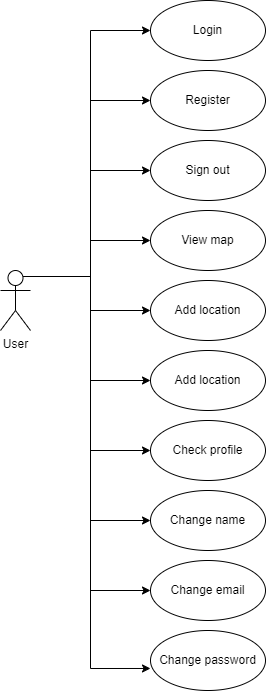

The diagram above was exported from draw.io. Its source (the exported page's mxGraphModel, read from the mxfile embedded in the PNG):
<mxGraphModel dx="1434" dy="744" grid="1" gridSize="10" guides="1" tooltips="1" connect="1" arrows="1" fold="1" page="1" pageScale="1" pageWidth="850" pageHeight="1100" math="0" shadow="0" extFonts="Permanent Marker^https://fonts.googleapis.com/css?family=Permanent+Marker">
  <root>
    <mxCell id="0" />
    <mxCell id="1" parent="0" />
    <mxCell id="C-vyLk0tnHw3VtMMgP7b-12" value="" style="edgeStyle=entityRelationEdgeStyle;endArrow=ERzeroToMany;startArrow=ERone;endFill=1;startFill=0;" parent="1" target="C-vyLk0tnHw3VtMMgP7b-17" edge="1">
      <mxGeometry width="100" height="100" relative="1" as="geometry">
        <mxPoint x="700" y="165" as="sourcePoint" />
        <mxPoint x="460" y="205" as="targetPoint" />
      </mxGeometry>
    </mxCell>
    <mxCell id="dh7uj7180X_IWkoytPfD-17" style="edgeStyle=orthogonalEdgeStyle;rounded=0;orthogonalLoop=1;jettySize=auto;html=1;exitX=0.75;exitY=0.1;exitDx=0;exitDy=0;exitPerimeter=0;entryX=0;entryY=0.5;entryDx=0;entryDy=0;" edge="1" parent="1" source="dh7uj7180X_IWkoytPfD-1" target="dh7uj7180X_IWkoytPfD-5">
      <mxGeometry relative="1" as="geometry" />
    </mxCell>
    <mxCell id="dh7uj7180X_IWkoytPfD-18" style="edgeStyle=orthogonalEdgeStyle;rounded=0;orthogonalLoop=1;jettySize=auto;html=1;exitX=0.75;exitY=0.1;exitDx=0;exitDy=0;exitPerimeter=0;entryX=0;entryY=0.5;entryDx=0;entryDy=0;" edge="1" parent="1" source="dh7uj7180X_IWkoytPfD-1" target="dh7uj7180X_IWkoytPfD-7">
      <mxGeometry relative="1" as="geometry">
        <Array as="points">
          <mxPoint x="230" y="336" />
          <mxPoint x="230" y="160" />
        </Array>
      </mxGeometry>
    </mxCell>
    <mxCell id="dh7uj7180X_IWkoytPfD-19" style="edgeStyle=orthogonalEdgeStyle;rounded=0;orthogonalLoop=1;jettySize=auto;html=1;exitX=0.75;exitY=0.1;exitDx=0;exitDy=0;exitPerimeter=0;entryX=0;entryY=0.5;entryDx=0;entryDy=0;" edge="1" parent="1" source="dh7uj7180X_IWkoytPfD-1" target="dh7uj7180X_IWkoytPfD-11">
      <mxGeometry relative="1" as="geometry" />
    </mxCell>
    <mxCell id="dh7uj7180X_IWkoytPfD-20" style="edgeStyle=orthogonalEdgeStyle;rounded=0;orthogonalLoop=1;jettySize=auto;html=1;exitX=0.75;exitY=0.1;exitDx=0;exitDy=0;exitPerimeter=0;entryX=0;entryY=0.5;entryDx=0;entryDy=0;" edge="1" parent="1" source="dh7uj7180X_IWkoytPfD-1" target="dh7uj7180X_IWkoytPfD-8">
      <mxGeometry relative="1" as="geometry" />
    </mxCell>
    <mxCell id="dh7uj7180X_IWkoytPfD-21" style="edgeStyle=orthogonalEdgeStyle;rounded=0;orthogonalLoop=1;jettySize=auto;html=1;exitX=0.75;exitY=0.1;exitDx=0;exitDy=0;exitPerimeter=0;entryX=0;entryY=0.5;entryDx=0;entryDy=0;" edge="1" parent="1" source="dh7uj7180X_IWkoytPfD-1" target="dh7uj7180X_IWkoytPfD-9">
      <mxGeometry relative="1" as="geometry" />
    </mxCell>
    <mxCell id="dh7uj7180X_IWkoytPfD-22" style="edgeStyle=orthogonalEdgeStyle;rounded=0;orthogonalLoop=1;jettySize=auto;html=1;exitX=0.75;exitY=0.1;exitDx=0;exitDy=0;exitPerimeter=0;entryX=0;entryY=0.5;entryDx=0;entryDy=0;" edge="1" parent="1" source="dh7uj7180X_IWkoytPfD-1" target="dh7uj7180X_IWkoytPfD-10">
      <mxGeometry relative="1" as="geometry" />
    </mxCell>
    <mxCell id="dh7uj7180X_IWkoytPfD-23" style="edgeStyle=orthogonalEdgeStyle;rounded=0;orthogonalLoop=1;jettySize=auto;html=1;exitX=0.75;exitY=0.1;exitDx=0;exitDy=0;exitPerimeter=0;entryX=0;entryY=0.5;entryDx=0;entryDy=0;" edge="1" parent="1" source="dh7uj7180X_IWkoytPfD-1" target="dh7uj7180X_IWkoytPfD-12">
      <mxGeometry relative="1" as="geometry" />
    </mxCell>
    <mxCell id="dh7uj7180X_IWkoytPfD-24" style="edgeStyle=orthogonalEdgeStyle;rounded=0;orthogonalLoop=1;jettySize=auto;html=1;exitX=0.75;exitY=0.1;exitDx=0;exitDy=0;exitPerimeter=0;entryX=0;entryY=0.5;entryDx=0;entryDy=0;" edge="1" parent="1" source="dh7uj7180X_IWkoytPfD-1" target="dh7uj7180X_IWkoytPfD-13">
      <mxGeometry relative="1" as="geometry" />
    </mxCell>
    <mxCell id="dh7uj7180X_IWkoytPfD-25" style="edgeStyle=orthogonalEdgeStyle;rounded=0;orthogonalLoop=1;jettySize=auto;html=1;exitX=0.75;exitY=0.1;exitDx=0;exitDy=0;exitPerimeter=0;entryX=0;entryY=0.5;entryDx=0;entryDy=0;" edge="1" parent="1" source="dh7uj7180X_IWkoytPfD-1" target="dh7uj7180X_IWkoytPfD-14">
      <mxGeometry relative="1" as="geometry" />
    </mxCell>
    <mxCell id="dh7uj7180X_IWkoytPfD-26" style="edgeStyle=orthogonalEdgeStyle;rounded=0;orthogonalLoop=1;jettySize=auto;html=1;exitX=0.75;exitY=0.1;exitDx=0;exitDy=0;exitPerimeter=0;entryX=0;entryY=0.633;entryDx=0;entryDy=0;entryPerimeter=0;" edge="1" parent="1" source="dh7uj7180X_IWkoytPfD-1" target="dh7uj7180X_IWkoytPfD-15">
      <mxGeometry relative="1" as="geometry" />
    </mxCell>
    <mxCell id="dh7uj7180X_IWkoytPfD-1" value="User" style="shape=umlActor;verticalLabelPosition=bottom;verticalAlign=top;html=1;outlineConnect=0;" vertex="1" parent="1">
      <mxGeometry x="140" y="330" width="30" height="60" as="geometry" />
    </mxCell>
    <mxCell id="dh7uj7180X_IWkoytPfD-5" value="Login" style="ellipse;whiteSpace=wrap;html=1;" vertex="1" parent="1">
      <mxGeometry x="290" y="60" width="115" height="60" as="geometry" />
    </mxCell>
    <mxCell id="dh7uj7180X_IWkoytPfD-7" value="Register" style="ellipse;whiteSpace=wrap;html=1;" vertex="1" parent="1">
      <mxGeometry x="290" y="130" width="115" height="60" as="geometry" />
    </mxCell>
    <mxCell id="dh7uj7180X_IWkoytPfD-8" value="View map" style="ellipse;whiteSpace=wrap;html=1;" vertex="1" parent="1">
      <mxGeometry x="290" y="270" width="115" height="60" as="geometry" />
    </mxCell>
    <mxCell id="dh7uj7180X_IWkoytPfD-9" value="Add location" style="ellipse;whiteSpace=wrap;html=1;" vertex="1" parent="1">
      <mxGeometry x="290" y="340" width="115" height="60" as="geometry" />
    </mxCell>
    <mxCell id="dh7uj7180X_IWkoytPfD-10" value="Add location" style="ellipse;whiteSpace=wrap;html=1;" vertex="1" parent="1">
      <mxGeometry x="290" y="410" width="115" height="60" as="geometry" />
    </mxCell>
    <mxCell id="dh7uj7180X_IWkoytPfD-11" value="Sign out" style="ellipse;whiteSpace=wrap;html=1;" vertex="1" parent="1">
      <mxGeometry x="290" y="200" width="115" height="60" as="geometry" />
    </mxCell>
    <mxCell id="dh7uj7180X_IWkoytPfD-12" value="Check profile" style="ellipse;whiteSpace=wrap;html=1;" vertex="1" parent="1">
      <mxGeometry x="290" y="480" width="115" height="60" as="geometry" />
    </mxCell>
    <mxCell id="dh7uj7180X_IWkoytPfD-13" value="Change name" style="ellipse;whiteSpace=wrap;html=1;" vertex="1" parent="1">
      <mxGeometry x="290" y="550" width="115" height="60" as="geometry" />
    </mxCell>
    <mxCell id="dh7uj7180X_IWkoytPfD-14" value="Change email" style="ellipse;whiteSpace=wrap;html=1;" vertex="1" parent="1">
      <mxGeometry x="290" y="620" width="115" height="60" as="geometry" />
    </mxCell>
    <mxCell id="dh7uj7180X_IWkoytPfD-15" value="Change password" style="ellipse;whiteSpace=wrap;html=1;" vertex="1" parent="1">
      <mxGeometry x="290" y="690" width="115" height="60" as="geometry" />
    </mxCell>
  </root>
</mxGraphModel>